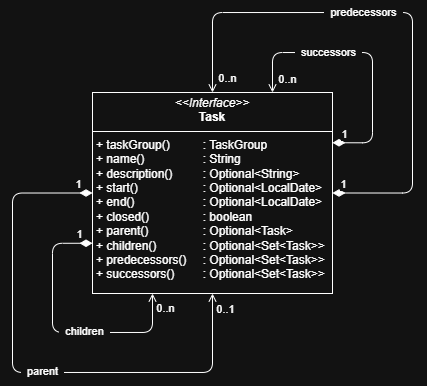

The diagram above was exported from draw.io. Its source (the exported page's mxGraphModel, read from the mxfile embedded in the PNG):
<mxGraphModel dx="1390" dy="467" grid="1" gridSize="10" guides="1" tooltips="1" connect="1" arrows="1" fold="1" page="1" pageScale="1" pageWidth="827" pageHeight="1169" math="0" shadow="0">
  <root>
    <mxCell id="0" />
    <mxCell id="1" parent="0" />
    <mxCell id="PPlxSy5I8zgeBUS9igca-20" value="&lt;p style=&quot;margin:0px;margin-top:4px;text-align:center;&quot;&gt;&lt;i&gt;&amp;lt;&amp;lt;Interface&amp;gt;&amp;gt;&lt;/i&gt;&lt;br&gt;&lt;b&gt;Task&lt;/b&gt;&lt;/p&gt;&lt;hr size=&quot;1&quot; style=&quot;border-style:solid;&quot;&gt;&lt;p style=&quot;margin:0px;margin-left:4px;&quot;&gt;+ taskGroup()&lt;span style=&quot;white-space: pre;&quot;&gt;&#09;&lt;span style=&quot;white-space: pre;&quot;&gt;&#09;&lt;/span&gt;&lt;/span&gt;: TaskGroup&lt;br&gt;+ name() &lt;span style=&quot;white-space: pre;&quot;&gt;&#09;&lt;span style=&quot;white-space: pre;&quot;&gt;&#09;&lt;/span&gt;&lt;/span&gt;: String&lt;/p&gt;&lt;p style=&quot;margin:0px;margin-left:4px;&quot;&gt;+ description() &lt;span style=&quot;white-space: pre;&quot;&gt;&#09;&lt;/span&gt;: Optional&amp;lt;String&amp;gt;&lt;/p&gt;&lt;p style=&quot;margin: 0px 0px 0px 4px;&quot;&gt;+ start() &lt;span style=&quot;white-space: pre;&quot;&gt;&#09;&lt;span style=&quot;white-space: pre;&quot;&gt;&#09;&lt;/span&gt;&lt;/span&gt;&lt;span style=&quot;white-space: pre;&quot;&gt;&#09;&lt;/span&gt;: Optional&amp;lt;LocalDate&amp;gt;&lt;/p&gt;&lt;p style=&quot;margin: 0px 0px 0px 4px;&quot;&gt;+ end()&lt;span style=&quot;white-space: pre;&quot;&gt;&#09;&lt;/span&gt;&amp;nbsp;&lt;span style=&quot;white-space: pre;&quot;&gt;&#09;&lt;/span&gt;&lt;span style=&quot;white-space: pre;&quot;&gt;&#09;&lt;/span&gt;: Optional&amp;lt;LocalDate&amp;gt;&lt;/p&gt;&lt;p style=&quot;margin: 0px 0px 0px 4px;&quot;&gt;+ closed()&amp;nbsp;&lt;span style=&quot;white-space: pre;&quot;&gt;&#09;&lt;span style=&quot;white-space: pre;&quot;&gt;&#09;&lt;/span&gt;&lt;/span&gt;: boolean&lt;/p&gt;&lt;p style=&quot;margin: 0px 0px 0px 4px;&quot;&gt;+ parent()&lt;span style=&quot;white-space: pre;&quot;&gt;&#09;&lt;/span&gt;&amp;nbsp;&lt;span style=&quot;white-space: pre;&quot;&gt;&#09;&lt;/span&gt;: Optional&amp;lt;Task&amp;gt;&lt;/p&gt;&lt;p style=&quot;margin: 0px 0px 0px 4px;&quot;&gt;+ children()&amp;nbsp;&lt;span style=&quot;white-space: pre;&quot;&gt;&#09;&lt;span style=&quot;white-space: pre;&quot;&gt;&#09;&lt;/span&gt;&lt;/span&gt;: Optional&amp;lt;Set&amp;lt;Task&amp;gt;&amp;gt;&lt;/p&gt;&lt;p style=&quot;margin: 0px 0px 0px 4px;&quot;&gt;+ predecessors()&lt;span style=&quot;white-space: pre;&quot;&gt;&#09;&lt;/span&gt;: Optional&amp;lt;Set&amp;lt;Task&amp;gt;&amp;gt;&lt;/p&gt;&lt;p style=&quot;margin: 0px 0px 0px 4px;&quot;&gt;+ successors()&lt;span style=&quot;white-space: pre;&quot;&gt;&#09;&lt;/span&gt;: Optional&amp;lt;Set&amp;lt;Task&amp;gt;&amp;gt;&lt;/p&gt;&lt;p style=&quot;margin: 0px 0px 0px 4px;&quot;&gt;&lt;br&gt;&lt;/p&gt;" style="verticalAlign=top;align=left;overflow=fill;html=1;whiteSpace=wrap;" parent="1" vertex="1">
      <mxGeometry x="-520" y="120" width="240" height="201" as="geometry" />
    </mxCell>
    <mxCell id="OALEZ8ksF3Y6qfeZfwSH-23" value="" style="startArrow=diamondThin;endArrow=open;startSize=10;html=1;rounded=1;edgeStyle=orthogonalEdgeStyle;curved=0;entryX=0.5;entryY=1;entryDx=0;entryDy=0;exitX=0;exitY=0.5;exitDx=0;exitDy=0;" edge="1" parent="1" source="PPlxSy5I8zgeBUS9igca-20" target="PPlxSy5I8zgeBUS9igca-20">
      <mxGeometry width="50" height="50" relative="1" as="geometry">
        <mxPoint x="-510" y="260" as="sourcePoint" />
        <mxPoint x="-440" y="330" as="targetPoint" />
        <Array as="points">
          <mxPoint x="-600" y="221" />
          <mxPoint x="-600" y="400" />
          <mxPoint x="-400" y="400" />
        </Array>
      </mxGeometry>
    </mxCell>
    <mxCell id="OALEZ8ksF3Y6qfeZfwSH-25" value="&amp;nbsp; parent&amp;nbsp;&amp;nbsp;" style="edgeLabel;html=1;align=center;verticalAlign=middle;resizable=0;points=[];" vertex="1" connectable="0" parent="OALEZ8ksF3Y6qfeZfwSH-23">
      <mxGeometry x="-0.4844" relative="1" as="geometry">
        <mxPoint x="30" y="120" as="offset" />
      </mxGeometry>
    </mxCell>
    <mxCell id="OALEZ8ksF3Y6qfeZfwSH-27" value="1" style="edgeLabel;html=1;align=center;verticalAlign=middle;resizable=0;points=[];" vertex="1" connectable="0" parent="OALEZ8ksF3Y6qfeZfwSH-23">
      <mxGeometry x="-0.9745" relative="1" as="geometry">
        <mxPoint x="-7" y="-9" as="offset" />
      </mxGeometry>
    </mxCell>
    <mxCell id="OALEZ8ksF3Y6qfeZfwSH-28" value="0&lt;span style=&quot;background-color: light-dark(#ffffff, var(--ge-dark-color, #121212)); color: light-dark(rgb(0, 0, 0), rgb(255, 255, 255));&quot;&gt;..1&lt;/span&gt;" style="edgeLabel;html=1;align=center;verticalAlign=middle;resizable=0;points=[];" vertex="1" connectable="0" parent="OALEZ8ksF3Y6qfeZfwSH-23">
      <mxGeometry x="0.9784" y="1" relative="1" as="geometry">
        <mxPoint x="14" y="10" as="offset" />
      </mxGeometry>
    </mxCell>
    <mxCell id="OALEZ8ksF3Y6qfeZfwSH-30" value="" style="startArrow=diamondThin;endArrow=open;startSize=10;html=1;rounded=1;edgeStyle=orthogonalEdgeStyle;curved=0;entryX=0.25;entryY=1;entryDx=0;entryDy=0;exitX=0;exitY=0.75;exitDx=0;exitDy=0;" edge="1" parent="1" source="PPlxSy5I8zgeBUS9igca-20" target="PPlxSy5I8zgeBUS9igca-20">
      <mxGeometry width="50" height="50" relative="1" as="geometry">
        <mxPoint x="-500" y="270.75" as="sourcePoint" />
        <mxPoint x="-437.5" y="321" as="targetPoint" />
        <Array as="points">
          <mxPoint x="-560" y="271" />
          <mxPoint x="-560" y="360" />
          <mxPoint x="-460" y="360" />
        </Array>
      </mxGeometry>
    </mxCell>
    <mxCell id="OALEZ8ksF3Y6qfeZfwSH-31" value="&amp;nbsp; children&amp;nbsp;&amp;nbsp;" style="edgeLabel;html=1;align=center;verticalAlign=middle;resizable=0;points=[];" vertex="1" connectable="0" parent="OALEZ8ksF3Y6qfeZfwSH-30">
      <mxGeometry x="-0.4844" relative="1" as="geometry">
        <mxPoint x="32" y="59" as="offset" />
      </mxGeometry>
    </mxCell>
    <mxCell id="OALEZ8ksF3Y6qfeZfwSH-32" value="1" style="edgeLabel;html=1;align=center;verticalAlign=middle;resizable=0;points=[];" vertex="1" connectable="0" parent="OALEZ8ksF3Y6qfeZfwSH-30">
      <mxGeometry x="-0.9745" relative="1" as="geometry">
        <mxPoint x="-10" y="-9" as="offset" />
      </mxGeometry>
    </mxCell>
    <mxCell id="OALEZ8ksF3Y6qfeZfwSH-33" value="0&lt;span style=&quot;background-color: light-dark(#ffffff, var(--ge-dark-color, #121212)); color: light-dark(rgb(0, 0, 0), rgb(255, 255, 255));&quot;&gt;..n&lt;/span&gt;" style="edgeLabel;html=1;align=center;verticalAlign=middle;resizable=0;points=[];" vertex="1" connectable="0" parent="OALEZ8ksF3Y6qfeZfwSH-30">
      <mxGeometry x="0.9784" y="1" relative="1" as="geometry">
        <mxPoint x="14" y="12" as="offset" />
      </mxGeometry>
    </mxCell>
    <mxCell id="OALEZ8ksF3Y6qfeZfwSH-34" value="" style="startArrow=diamondThin;endArrow=open;startSize=10;html=1;rounded=1;edgeStyle=orthogonalEdgeStyle;curved=0;entryX=0.5;entryY=0;entryDx=0;entryDy=0;exitX=1;exitY=0.5;exitDx=0;exitDy=0;" edge="1" parent="1" source="PPlxSy5I8zgeBUS9igca-20" target="PPlxSy5I8zgeBUS9igca-20">
      <mxGeometry width="50" height="50" relative="1" as="geometry">
        <mxPoint x="-500" y="240" as="sourcePoint" />
        <mxPoint x="-360" y="340" as="targetPoint" />
        <Array as="points">
          <mxPoint x="-200" y="221" />
          <mxPoint x="-200" y="40" />
          <mxPoint x="-400" y="40" />
        </Array>
      </mxGeometry>
    </mxCell>
    <mxCell id="OALEZ8ksF3Y6qfeZfwSH-35" value="&amp;nbsp; predecessors&amp;nbsp;&amp;nbsp;" style="edgeLabel;html=1;align=center;verticalAlign=middle;resizable=0;points=[];" vertex="1" connectable="0" parent="OALEZ8ksF3Y6qfeZfwSH-34">
      <mxGeometry x="-0.4844" relative="1" as="geometry">
        <mxPoint x="-49" y="-122" as="offset" />
      </mxGeometry>
    </mxCell>
    <mxCell id="OALEZ8ksF3Y6qfeZfwSH-36" value="1" style="edgeLabel;html=1;align=center;verticalAlign=middle;resizable=0;points=[];" vertex="1" connectable="0" parent="OALEZ8ksF3Y6qfeZfwSH-34">
      <mxGeometry x="-0.9745" relative="1" as="geometry">
        <mxPoint x="4" y="-9" as="offset" />
      </mxGeometry>
    </mxCell>
    <mxCell id="OALEZ8ksF3Y6qfeZfwSH-37" value="0&lt;span style=&quot;background-color: light-dark(#ffffff, var(--ge-dark-color, #121212)); color: light-dark(rgb(0, 0, 0), rgb(255, 255, 255));&quot;&gt;..n&lt;/span&gt;" style="edgeLabel;html=1;align=center;verticalAlign=middle;resizable=0;points=[];" vertex="1" connectable="0" parent="OALEZ8ksF3Y6qfeZfwSH-34">
      <mxGeometry x="0.9784" y="1" relative="1" as="geometry">
        <mxPoint x="14" y="-8" as="offset" />
      </mxGeometry>
    </mxCell>
    <mxCell id="OALEZ8ksF3Y6qfeZfwSH-38" value="" style="startArrow=diamondThin;endArrow=open;startSize=10;html=1;rounded=1;edgeStyle=orthogonalEdgeStyle;curved=0;entryX=0.75;entryY=0;entryDx=0;entryDy=0;exitX=1;exitY=0.25;exitDx=0;exitDy=0;" edge="1" parent="1" source="PPlxSy5I8zgeBUS9igca-20" target="PPlxSy5I8zgeBUS9igca-20">
      <mxGeometry width="50" height="50" relative="1" as="geometry">
        <mxPoint x="-270" y="231" as="sourcePoint" />
        <mxPoint x="-390" y="130" as="targetPoint" />
        <Array as="points">
          <mxPoint x="-240" y="170" />
          <mxPoint x="-240" y="80" />
          <mxPoint x="-340" y="80" />
        </Array>
      </mxGeometry>
    </mxCell>
    <mxCell id="OALEZ8ksF3Y6qfeZfwSH-39" value="&amp;nbsp; successors&amp;nbsp;&amp;nbsp;" style="edgeLabel;html=1;align=center;verticalAlign=middle;resizable=0;points=[];" vertex="1" connectable="0" parent="OALEZ8ksF3Y6qfeZfwSH-38">
      <mxGeometry x="-0.4844" relative="1" as="geometry">
        <mxPoint x="-44" y="-61" as="offset" />
      </mxGeometry>
    </mxCell>
    <mxCell id="OALEZ8ksF3Y6qfeZfwSH-40" value="1" style="edgeLabel;html=1;align=center;verticalAlign=middle;resizable=0;points=[];" vertex="1" connectable="0" parent="OALEZ8ksF3Y6qfeZfwSH-38">
      <mxGeometry x="-0.9745" relative="1" as="geometry">
        <mxPoint x="8" y="-9" as="offset" />
      </mxGeometry>
    </mxCell>
    <mxCell id="OALEZ8ksF3Y6qfeZfwSH-41" value="0&lt;span style=&quot;background-color: light-dark(#ffffff, var(--ge-dark-color, #121212)); color: light-dark(rgb(0, 0, 0), rgb(255, 255, 255));&quot;&gt;..n&lt;/span&gt;" style="edgeLabel;html=1;align=center;verticalAlign=middle;resizable=0;points=[];" vertex="1" connectable="0" parent="OALEZ8ksF3Y6qfeZfwSH-38">
      <mxGeometry x="0.9784" y="1" relative="1" as="geometry">
        <mxPoint x="14" y="-11" as="offset" />
      </mxGeometry>
    </mxCell>
  </root>
</mxGraphModel>